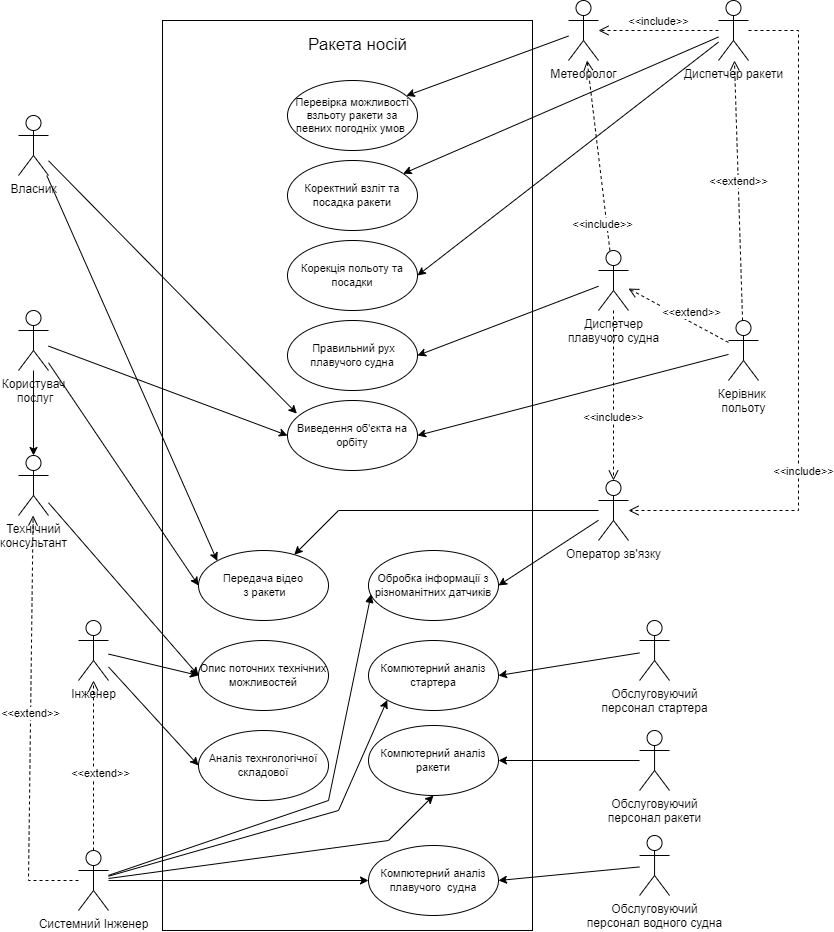

The diagram above was exported from draw.io. Its source (the exported page's mxGraphModel, read from the mxfile embedded in the PNG):
<mxGraphModel dx="2927" dy="1310" grid="1" gridSize="10" guides="1" tooltips="1" connect="1" arrows="1" fold="1" page="1" pageScale="1" pageWidth="827" pageHeight="1169" background="none" math="0" shadow="0">
  <root>
    <mxCell id="0" />
    <mxCell id="1" parent="0" />
    <mxCell id="HcW9uO7Ua_CRWRaga4A6-3" value="" style="html=1;fillColor=none;" vertex="1" parent="1">
      <mxGeometry x="64" y="140" width="370" height="910" as="geometry" />
    </mxCell>
    <mxCell id="HcW9uO7Ua_CRWRaga4A6-2" value="Перевірка можливості взльоту ракети за певних погодніх умов&amp;nbsp;" style="ellipse;whiteSpace=wrap;html=1;fontSize=11;" vertex="1" parent="1">
      <mxGeometry x="189" y="200" width="130" height="70" as="geometry" />
    </mxCell>
    <mxCell id="HcW9uO7Ua_CRWRaga4A6-5" value="Ракета носій" style="text;html=1;align=center;verticalAlign=middle;resizable=0;points=[];autosize=1;strokeColor=none;fillColor=none;fontSize=17;" vertex="1" parent="1">
      <mxGeometry x="199" y="150" width="120" height="30" as="geometry" />
    </mxCell>
    <mxCell id="HcW9uO7Ua_CRWRaga4A6-19" value="Обслуговуючий &lt;br&gt;персонал ракети" style="shape=umlActor;verticalLabelPosition=bottom;verticalAlign=top;html=1;" vertex="1" parent="1">
      <mxGeometry x="541.06" y="850" width="30" height="60" as="geometry" />
    </mxCell>
    <mxCell id="HcW9uO7Ua_CRWRaga4A6-21" value="Диспетчер ракети" style="shape=umlActor;verticalLabelPosition=bottom;verticalAlign=top;html=1;" vertex="1" parent="1">
      <mxGeometry x="620" y="120" width="30" height="60" as="geometry" />
    </mxCell>
    <mxCell id="HcW9uO7Ua_CRWRaga4A6-22" value="Технічний &lt;br&gt;консультант" style="shape=umlActor;verticalLabelPosition=bottom;verticalAlign=top;html=1;" vertex="1" parent="1">
      <mxGeometry x="-80" y="575" width="30" height="60" as="geometry" />
    </mxCell>
    <mxCell id="HcW9uO7Ua_CRWRaga4A6-29" value="Користувач&lt;br&gt;&amp;nbsp;послуг" style="shape=umlActor;verticalLabelPosition=bottom;verticalAlign=top;html=1;" vertex="1" parent="1">
      <mxGeometry x="-80" y="430" width="30" height="60" as="geometry" />
    </mxCell>
    <mxCell id="HcW9uO7Ua_CRWRaga4A6-30" value="Власник" style="shape=umlActor;verticalLabelPosition=bottom;verticalAlign=top;html=1;" vertex="1" parent="1">
      <mxGeometry x="-80" y="235" width="30" height="60" as="geometry" />
    </mxCell>
    <mxCell id="HcW9uO7Ua_CRWRaga4A6-31" value="Інженер" style="shape=umlActor;verticalLabelPosition=bottom;verticalAlign=top;html=1;" vertex="1" parent="1">
      <mxGeometry x="-20" y="740" width="30" height="60" as="geometry" />
    </mxCell>
    <mxCell id="HcW9uO7Ua_CRWRaga4A6-37" value="Обслуговуючий &lt;br&gt;персонал стартера" style="shape=umlActor;verticalLabelPosition=bottom;verticalAlign=top;html=1;" vertex="1" parent="1">
      <mxGeometry x="541.06" y="740" width="30" height="60" as="geometry" />
    </mxCell>
    <mxCell id="HcW9uO7Ua_CRWRaga4A6-38" value="Обслуговуючий &lt;br&gt;персонал водного судна" style="shape=umlActor;verticalLabelPosition=bottom;verticalAlign=top;html=1;" vertex="1" parent="1">
      <mxGeometry x="541.06" y="955" width="30" height="60" as="geometry" />
    </mxCell>
    <mxCell id="HcW9uO7Ua_CRWRaga4A6-40" value="Диспетчер &lt;br&gt;плавучого судна" style="shape=umlActor;verticalLabelPosition=bottom;verticalAlign=top;html=1;" vertex="1" parent="1">
      <mxGeometry x="500" y="370" width="30" height="60" as="geometry" />
    </mxCell>
    <mxCell id="HcW9uO7Ua_CRWRaga4A6-41" value="Керівник&amp;nbsp;&lt;br&gt;польоту" style="shape=umlActor;verticalLabelPosition=bottom;verticalAlign=top;html=1;" vertex="1" parent="1">
      <mxGeometry x="630" y="440" width="30" height="60" as="geometry" />
    </mxCell>
    <mxCell id="HcW9uO7Ua_CRWRaga4A6-44" value="Метеоролог" style="shape=umlActor;verticalLabelPosition=bottom;verticalAlign=top;html=1;" vertex="1" parent="1">
      <mxGeometry x="469.99999999999994" y="120" width="30" height="60" as="geometry" />
    </mxCell>
    <mxCell id="HcW9uO7Ua_CRWRaga4A6-46" value="Оператор зв'язку" style="shape=umlActor;verticalLabelPosition=bottom;verticalAlign=top;html=1;" vertex="1" parent="1">
      <mxGeometry x="500" y="600" width="30" height="60" as="geometry" />
    </mxCell>
    <mxCell id="HcW9uO7Ua_CRWRaga4A6-49" value="Системний Інженер" style="shape=umlActor;verticalLabelPosition=bottom;verticalAlign=top;html=1;" vertex="1" parent="1">
      <mxGeometry x="-20" y="970" width="30" height="60" as="geometry" />
    </mxCell>
    <mxCell id="HcW9uO7Ua_CRWRaga4A6-50" value="Корекція польоту та посадки" style="ellipse;whiteSpace=wrap;html=1;fontSize=11;" vertex="1" parent="1">
      <mxGeometry x="189" y="360" width="130" height="70" as="geometry" />
    </mxCell>
    <mxCell id="HcW9uO7Ua_CRWRaga4A6-54" value="&amp;nbsp;Правильний рух плавучого судна" style="ellipse;whiteSpace=wrap;html=1;fontSize=11;" vertex="1" parent="1">
      <mxGeometry x="189" y="440" width="130" height="70" as="geometry" />
    </mxCell>
    <mxCell id="HcW9uO7Ua_CRWRaga4A6-55" value="Обробка інформації з різноманітних датчиків" style="ellipse;whiteSpace=wrap;html=1;fontSize=11;" vertex="1" parent="1">
      <mxGeometry x="270" y="670" width="130" height="70" as="geometry" />
    </mxCell>
    <mxCell id="HcW9uO7Ua_CRWRaga4A6-56" value="Компютерний аналіз стартера" style="ellipse;whiteSpace=wrap;html=1;fontSize=11;" vertex="1" parent="1">
      <mxGeometry x="270" y="760" width="130" height="70" as="geometry" />
    </mxCell>
    <mxCell id="HcW9uO7Ua_CRWRaga4A6-57" value="Передача відео&lt;br&gt;&amp;nbsp;з ракети" style="ellipse;whiteSpace=wrap;html=1;fontSize=11;" vertex="1" parent="1">
      <mxGeometry x="100" y="670" width="130" height="70" as="geometry" />
    </mxCell>
    <mxCell id="HcW9uO7Ua_CRWRaga4A6-58" value="Компютерний аналіз ракети" style="ellipse;whiteSpace=wrap;html=1;fontSize=11;" vertex="1" parent="1">
      <mxGeometry x="270" y="845" width="130" height="70" as="geometry" />
    </mxCell>
    <mxCell id="HcW9uO7Ua_CRWRaga4A6-60" value="Компютерний аналіз плавучого&amp;nbsp; судна" style="ellipse;whiteSpace=wrap;html=1;fontSize=11;" vertex="1" parent="1">
      <mxGeometry x="270" y="965" width="130" height="70" as="geometry" />
    </mxCell>
    <mxCell id="HcW9uO7Ua_CRWRaga4A6-61" value="&lt;font style=&quot;font-size: 11px;&quot;&gt;Виведення об'єкта на орбіту&lt;/font&gt;" style="ellipse;whiteSpace=wrap;html=1;fontSize=11;" vertex="1" parent="1">
      <mxGeometry x="189" y="520" width="130" height="70" as="geometry" />
    </mxCell>
    <mxCell id="HcW9uO7Ua_CRWRaga4A6-62" value="Коректний взліт та посадка ракети" style="ellipse;whiteSpace=wrap;html=1;fontSize=11;" vertex="1" parent="1">
      <mxGeometry x="189" y="280" width="130" height="70" as="geometry" />
    </mxCell>
    <mxCell id="HcW9uO7Ua_CRWRaga4A6-64" value="" style="endArrow=classic;html=1;rounded=0;fontSize=11;entryX=1;entryY=0.5;entryDx=0;entryDy=0;" edge="1" parent="1" source="HcW9uO7Ua_CRWRaga4A6-46" target="HcW9uO7Ua_CRWRaga4A6-55">
      <mxGeometry width="50" height="50" relative="1" as="geometry">
        <mxPoint x="420" y="-140" as="sourcePoint" />
        <mxPoint x="470" y="-190" as="targetPoint" />
      </mxGeometry>
    </mxCell>
    <mxCell id="HcW9uO7Ua_CRWRaga4A6-65" value="" style="endArrow=classic;html=1;rounded=0;fontSize=11;" edge="1" parent="1" source="HcW9uO7Ua_CRWRaga4A6-46" target="HcW9uO7Ua_CRWRaga4A6-57">
      <mxGeometry width="50" height="50" relative="1" as="geometry">
        <mxPoint x="-110" y="420" as="sourcePoint" />
        <mxPoint x="170" y="410" as="targetPoint" />
        <Array as="points">
          <mxPoint x="240" y="630" />
        </Array>
      </mxGeometry>
    </mxCell>
    <mxCell id="HcW9uO7Ua_CRWRaga4A6-66" value="" style="endArrow=classic;html=1;rounded=0;fontSize=11;" edge="1" parent="1" source="HcW9uO7Ua_CRWRaga4A6-44" target="HcW9uO7Ua_CRWRaga4A6-2">
      <mxGeometry width="50" height="50" relative="1" as="geometry">
        <mxPoint x="440" y="-120" as="sourcePoint" />
        <mxPoint x="490" y="-170" as="targetPoint" />
        <Array as="points" />
      </mxGeometry>
    </mxCell>
    <mxCell id="HcW9uO7Ua_CRWRaga4A6-68" value="" style="endArrow=classic;html=1;rounded=0;fontSize=11;entryX=1;entryY=0.5;entryDx=0;entryDy=0;" edge="1" parent="1" source="HcW9uO7Ua_CRWRaga4A6-40" target="HcW9uO7Ua_CRWRaga4A6-54">
      <mxGeometry width="50" height="50" relative="1" as="geometry">
        <mxPoint x="320" y="50" as="sourcePoint" />
        <mxPoint x="370" as="targetPoint" />
      </mxGeometry>
    </mxCell>
    <mxCell id="HcW9uO7Ua_CRWRaga4A6-70" value="" style="endArrow=classic;html=1;rounded=0;fontSize=11;" edge="1" parent="1" source="HcW9uO7Ua_CRWRaga4A6-21" target="HcW9uO7Ua_CRWRaga4A6-62">
      <mxGeometry width="50" height="50" relative="1" as="geometry">
        <mxPoint x="340" y="70" as="sourcePoint" />
        <mxPoint x="390" y="20" as="targetPoint" />
        <Array as="points" />
      </mxGeometry>
    </mxCell>
    <mxCell id="HcW9uO7Ua_CRWRaga4A6-71" value="" style="endArrow=classic;html=1;rounded=0;fontSize=11;entryX=1;entryY=0.5;entryDx=0;entryDy=0;" edge="1" parent="1" source="HcW9uO7Ua_CRWRaga4A6-21" target="HcW9uO7Ua_CRWRaga4A6-50">
      <mxGeometry width="50" height="50" relative="1" as="geometry">
        <mxPoint x="500" y="150" as="sourcePoint" />
        <mxPoint x="400" y="30" as="targetPoint" />
        <Array as="points" />
      </mxGeometry>
    </mxCell>
    <mxCell id="HcW9uO7Ua_CRWRaga4A6-73" value="" style="endArrow=classic;html=1;rounded=0;fontSize=11;entryX=1;entryY=0.5;entryDx=0;entryDy=0;" edge="1" parent="1" source="HcW9uO7Ua_CRWRaga4A6-38" target="HcW9uO7Ua_CRWRaga4A6-60">
      <mxGeometry width="50" height="50" relative="1" as="geometry">
        <mxPoint x="580" y="500" as="sourcePoint" />
        <mxPoint x="630" y="450" as="targetPoint" />
      </mxGeometry>
    </mxCell>
    <mxCell id="HcW9uO7Ua_CRWRaga4A6-74" value="" style="endArrow=classic;html=1;rounded=0;fontSize=11;entryX=1;entryY=0.5;entryDx=0;entryDy=0;" edge="1" parent="1" source="HcW9uO7Ua_CRWRaga4A6-19" target="HcW9uO7Ua_CRWRaga4A6-58">
      <mxGeometry width="50" height="50" relative="1" as="geometry">
        <mxPoint x="590" y="510" as="sourcePoint" />
        <mxPoint x="640" y="460" as="targetPoint" />
      </mxGeometry>
    </mxCell>
    <mxCell id="HcW9uO7Ua_CRWRaga4A6-75" value="" style="endArrow=classic;html=1;rounded=0;fontSize=11;entryX=1;entryY=0.5;entryDx=0;entryDy=0;" edge="1" parent="1" source="HcW9uO7Ua_CRWRaga4A6-37" target="HcW9uO7Ua_CRWRaga4A6-56">
      <mxGeometry width="50" height="50" relative="1" as="geometry">
        <mxPoint x="600" y="520" as="sourcePoint" />
        <mxPoint x="650" y="470" as="targetPoint" />
      </mxGeometry>
    </mxCell>
    <mxCell id="HcW9uO7Ua_CRWRaga4A6-79" value="Аналіз технгологічної складової" style="ellipse;whiteSpace=wrap;html=1;fontSize=11;" vertex="1" parent="1">
      <mxGeometry x="100" y="850" width="130" height="70" as="geometry" />
    </mxCell>
    <mxCell id="HcW9uO7Ua_CRWRaga4A6-85" value="Опис поточних технічних можливостей" style="ellipse;whiteSpace=wrap;html=1;fontSize=11;" vertex="1" parent="1">
      <mxGeometry x="100" y="760" width="130" height="70" as="geometry" />
    </mxCell>
    <mxCell id="HcW9uO7Ua_CRWRaga4A6-86" value="" style="endArrow=classic;html=1;rounded=0;fontSize=11;entryX=0;entryY=0.5;entryDx=0;entryDy=0;" edge="1" parent="1" source="HcW9uO7Ua_CRWRaga4A6-29" target="HcW9uO7Ua_CRWRaga4A6-61">
      <mxGeometry width="50" height="50" relative="1" as="geometry">
        <mxPoint x="150" y="440" as="sourcePoint" />
        <mxPoint x="200" y="390" as="targetPoint" />
      </mxGeometry>
    </mxCell>
    <mxCell id="HcW9uO7Ua_CRWRaga4A6-90" value="" style="endArrow=classic;html=1;rounded=0;fontSize=11;entryX=1;entryY=0.5;entryDx=0;entryDy=0;" edge="1" parent="1" source="HcW9uO7Ua_CRWRaga4A6-41" target="HcW9uO7Ua_CRWRaga4A6-61">
      <mxGeometry width="50" height="50" relative="1" as="geometry">
        <mxPoint x="600" y="520" as="sourcePoint" />
        <mxPoint x="650" y="470" as="targetPoint" />
        <Array as="points" />
      </mxGeometry>
    </mxCell>
    <mxCell id="HcW9uO7Ua_CRWRaga4A6-94" value="&amp;lt;&amp;lt;include&amp;gt;&amp;gt;" style="html=1;verticalAlign=bottom;endArrow=open;dashed=1;endSize=8;rounded=0;fontSize=11;" edge="1" parent="1" source="HcW9uO7Ua_CRWRaga4A6-40" target="HcW9uO7Ua_CRWRaga4A6-46">
      <mxGeometry x="0.3636" relative="1" as="geometry">
        <mxPoint x="665" y="510" as="sourcePoint" />
        <mxPoint x="585" y="510" as="targetPoint" />
        <Array as="points" />
        <mxPoint as="offset" />
      </mxGeometry>
    </mxCell>
    <mxCell id="HcW9uO7Ua_CRWRaga4A6-107" value="" style="html=1;verticalAlign=bottom;endArrow=open;dashed=1;endSize=8;rounded=0;fontSize=11;" edge="1" parent="1" source="HcW9uO7Ua_CRWRaga4A6-21" target="HcW9uO7Ua_CRWRaga4A6-46">
      <mxGeometry relative="1" as="geometry">
        <mxPoint x="715" y="560" as="sourcePoint" />
        <mxPoint x="635" y="560" as="targetPoint" />
        <Array as="points">
          <mxPoint x="700" y="150" />
          <mxPoint x="700" y="630" />
        </Array>
      </mxGeometry>
    </mxCell>
    <mxCell id="HcW9uO7Ua_CRWRaga4A6-109" value="&amp;lt;&amp;lt;extend&amp;gt;&amp;gt;" style="html=1;verticalAlign=bottom;endArrow=open;dashed=1;endSize=8;rounded=0;fontSize=11;" edge="1" parent="1" source="HcW9uO7Ua_CRWRaga4A6-41" target="HcW9uO7Ua_CRWRaga4A6-21">
      <mxGeometry relative="1" as="geometry">
        <mxPoint x="790" y="439.47" as="sourcePoint" />
        <mxPoint x="710" y="439.47" as="targetPoint" />
      </mxGeometry>
    </mxCell>
    <mxCell id="HcW9uO7Ua_CRWRaga4A6-110" value="&amp;lt;&amp;lt;extend&amp;gt;&amp;gt;" style="html=1;verticalAlign=bottom;endArrow=open;dashed=1;endSize=8;rounded=0;fontSize=11;" edge="1" parent="1" source="HcW9uO7Ua_CRWRaga4A6-41" target="HcW9uO7Ua_CRWRaga4A6-40">
      <mxGeometry x="-0.2666" y="-1" relative="1" as="geometry">
        <mxPoint x="790" y="430" as="sourcePoint" />
        <mxPoint x="690" y="230" as="targetPoint" />
        <mxPoint as="offset" />
      </mxGeometry>
    </mxCell>
    <mxCell id="HcW9uO7Ua_CRWRaga4A6-112" value="" style="endArrow=classic;html=1;rounded=0;fontSize=11;entryX=0;entryY=0.5;entryDx=0;entryDy=0;" edge="1" parent="1" source="HcW9uO7Ua_CRWRaga4A6-29" target="HcW9uO7Ua_CRWRaga4A6-57">
      <mxGeometry width="50" height="50" relative="1" as="geometry">
        <mxPoint x="-270" y="273.70370370370347" as="sourcePoint" />
        <mxPoint x="120" y="369.99999999999955" as="targetPoint" />
      </mxGeometry>
    </mxCell>
    <mxCell id="HcW9uO7Ua_CRWRaga4A6-114" value="" style="endArrow=classic;html=1;rounded=0;fontSize=11;entryX=0;entryY=0.5;entryDx=0;entryDy=0;" edge="1" parent="1" source="HcW9uO7Ua_CRWRaga4A6-31" target="HcW9uO7Ua_CRWRaga4A6-79">
      <mxGeometry width="50" height="50" relative="1" as="geometry">
        <mxPoint x="520" y="964.8275862068967" as="sourcePoint" />
        <mxPoint x="260" y="1070" as="targetPoint" />
      </mxGeometry>
    </mxCell>
    <mxCell id="HcW9uO7Ua_CRWRaga4A6-115" value="&amp;lt;&amp;lt;extend&amp;gt;&amp;gt;" style="html=1;verticalAlign=bottom;endArrow=open;dashed=1;endSize=8;rounded=0;fontSize=11;" edge="1" parent="1" source="HcW9uO7Ua_CRWRaga4A6-49" target="HcW9uO7Ua_CRWRaga4A6-31">
      <mxGeometry x="-0.1971" y="-7" relative="1" as="geometry">
        <mxPoint x="-30" y="995" as="sourcePoint" />
        <mxPoint x="-130" y="795" as="targetPoint" />
        <mxPoint as="offset" />
      </mxGeometry>
    </mxCell>
    <mxCell id="HcW9uO7Ua_CRWRaga4A6-116" value="" style="endArrow=classic;html=1;rounded=0;fontSize=11;entryX=0;entryY=1;entryDx=0;entryDy=0;" edge="1" parent="1" source="HcW9uO7Ua_CRWRaga4A6-49" target="HcW9uO7Ua_CRWRaga4A6-56">
      <mxGeometry width="50" height="50" relative="1" as="geometry">
        <mxPoint x="500" y="1080.0000000000005" as="sourcePoint" />
        <mxPoint x="100" y="1100" as="targetPoint" />
        <Array as="points">
          <mxPoint x="240" y="930" />
        </Array>
      </mxGeometry>
    </mxCell>
    <mxCell id="HcW9uO7Ua_CRWRaga4A6-118" value="&amp;lt;&amp;lt;include&amp;gt;&amp;gt;" style="html=1;verticalAlign=bottom;endArrow=open;dashed=1;endSize=8;rounded=0;fontSize=11;" edge="1" parent="1" source="HcW9uO7Ua_CRWRaga4A6-21" target="HcW9uO7Ua_CRWRaga4A6-44">
      <mxGeometry relative="1" as="geometry">
        <mxPoint x="510" y="126.07142857142844" as="sourcePoint" />
        <mxPoint x="260" y="-106.07142857142867" as="targetPoint" />
      </mxGeometry>
    </mxCell>
    <mxCell id="HcW9uO7Ua_CRWRaga4A6-119" value="" style="html=1;verticalAlign=bottom;endArrow=open;dashed=1;endSize=8;rounded=0;fontSize=11;" edge="1" parent="1" source="HcW9uO7Ua_CRWRaga4A6-40" target="HcW9uO7Ua_CRWRaga4A6-44">
      <mxGeometry x="-0.3717" y="-2" relative="1" as="geometry">
        <mxPoint x="510" y="135" as="sourcePoint" />
        <mxPoint x="180" y="25" as="targetPoint" />
        <Array as="points" />
        <mxPoint as="offset" />
      </mxGeometry>
    </mxCell>
    <mxCell id="HcW9uO7Ua_CRWRaga4A6-147" value="&amp;lt;&amp;lt;include&amp;gt;&amp;gt;" style="edgeLabel;html=1;align=center;verticalAlign=middle;resizable=0;points=[];fontSize=11;" vertex="1" connectable="0" parent="HcW9uO7Ua_CRWRaga4A6-119">
      <mxGeometry x="0.2387" y="-1" relative="1" as="geometry">
        <mxPoint x="5" y="90" as="offset" />
      </mxGeometry>
    </mxCell>
    <mxCell id="HcW9uO7Ua_CRWRaga4A6-124" value="" style="endArrow=classic;html=1;rounded=0;fontSize=11;entryX=0.072;entryY=0.187;entryDx=0;entryDy=0;entryPerimeter=0;" edge="1" parent="1" source="HcW9uO7Ua_CRWRaga4A6-30" target="HcW9uO7Ua_CRWRaga4A6-61">
      <mxGeometry width="50" height="50" relative="1" as="geometry">
        <mxPoint x="-420" y="932.3076923076919" as="sourcePoint" />
        <mxPoint x="213" y="540" as="targetPoint" />
        <Array as="points" />
      </mxGeometry>
    </mxCell>
    <mxCell id="HcW9uO7Ua_CRWRaga4A6-125" value="&amp;lt;&amp;lt;extend&amp;gt;&amp;gt;" style="html=1;verticalAlign=bottom;endArrow=open;dashed=1;endSize=8;rounded=0;fontSize=11;" edge="1" parent="1" source="HcW9uO7Ua_CRWRaga4A6-49" target="HcW9uO7Ua_CRWRaga4A6-22">
      <mxGeometry relative="1" as="geometry">
        <mxPoint x="-80" y="971.9999999999995" as="sourcePoint" />
        <mxPoint x="-200" y="1068" as="targetPoint" />
        <Array as="points">
          <mxPoint x="-70" y="1000" />
        </Array>
      </mxGeometry>
    </mxCell>
    <mxCell id="HcW9uO7Ua_CRWRaga4A6-133" value="" style="endArrow=classic;html=1;rounded=0;fontSize=11;entryX=0;entryY=0.5;entryDx=0;entryDy=0;" edge="1" parent="1" source="HcW9uO7Ua_CRWRaga4A6-22" target="HcW9uO7Ua_CRWRaga4A6-85">
      <mxGeometry width="50" height="50" relative="1" as="geometry">
        <mxPoint x="-560" y="569.997037037037" as="sourcePoint" />
        <mxPoint x="-170" y="752.96" as="targetPoint" />
      </mxGeometry>
    </mxCell>
    <mxCell id="HcW9uO7Ua_CRWRaga4A6-134" value="" style="endArrow=classic;html=1;rounded=0;fontSize=11;entryX=0;entryY=0.5;entryDx=0;entryDy=0;" edge="1" parent="1" source="HcW9uO7Ua_CRWRaga4A6-31" target="HcW9uO7Ua_CRWRaga4A6-85">
      <mxGeometry width="50" height="50" relative="1" as="geometry">
        <mxPoint x="-460" y="740.0000000000002" as="sourcePoint" />
        <mxPoint x="-100" y="759.2" as="targetPoint" />
      </mxGeometry>
    </mxCell>
    <mxCell id="HcW9uO7Ua_CRWRaga4A6-139" value="" style="endArrow=classic;html=1;rounded=0;fontSize=11;" edge="1" parent="1" source="HcW9uO7Ua_CRWRaga4A6-29" target="HcW9uO7Ua_CRWRaga4A6-22">
      <mxGeometry width="50" height="50" relative="1" as="geometry">
        <mxPoint x="-390" y="630" as="sourcePoint" />
        <mxPoint x="-340" y="580" as="targetPoint" />
      </mxGeometry>
    </mxCell>
    <mxCell id="HcW9uO7Ua_CRWRaga4A6-151" style="edgeStyle=orthogonalEdgeStyle;rounded=0;orthogonalLoop=1;jettySize=auto;html=1;exitX=0.5;exitY=1;exitDx=0;exitDy=0;fontSize=11;endArrow=open;endFill=0;" edge="1" parent="1">
      <mxGeometry relative="1" as="geometry">
        <mxPoint x="165.00000000000023" y="300" as="sourcePoint" />
        <mxPoint x="165.00000000000023" y="300" as="targetPoint" />
      </mxGeometry>
    </mxCell>
    <mxCell id="HcW9uO7Ua_CRWRaga4A6-180" value="" style="endArrow=classic;html=1;rounded=0;fontSize=11;entryX=0.5;entryY=1;entryDx=0;entryDy=0;" edge="1" parent="1" source="HcW9uO7Ua_CRWRaga4A6-49" target="HcW9uO7Ua_CRWRaga4A6-58">
      <mxGeometry width="50" height="50" relative="1" as="geometry">
        <mxPoint x="186.45454545454527" y="1080" as="sourcePoint" />
        <mxPoint x="280.0000000000002" y="835" as="targetPoint" />
        <Array as="points">
          <mxPoint x="290" y="960" />
        </Array>
      </mxGeometry>
    </mxCell>
    <mxCell id="HcW9uO7Ua_CRWRaga4A6-181" value="" style="endArrow=classic;html=1;rounded=0;fontSize=11;entryX=0;entryY=0.5;entryDx=0;entryDy=0;" edge="1" parent="1" source="HcW9uO7Ua_CRWRaga4A6-49" target="HcW9uO7Ua_CRWRaga4A6-60">
      <mxGeometry width="50" height="50" relative="1" as="geometry">
        <mxPoint x="189.99999999999977" y="1082.142857142857" as="sourcePoint" />
        <mxPoint x="280.0000000000002" y="915" as="targetPoint" />
      </mxGeometry>
    </mxCell>
    <mxCell id="HcW9uO7Ua_CRWRaga4A6-185" value="&amp;lt;&amp;lt;include&amp;gt;&amp;gt;" style="edgeLabel;html=1;align=center;verticalAlign=middle;resizable=0;points=[];fontSize=11;" vertex="1" connectable="0" parent="1">
      <mxGeometry x="289.9972080350503" y="69.99610477414376" as="geometry">
        <mxPoint x="414" y="520" as="offset" />
      </mxGeometry>
    </mxCell>
    <mxCell id="HcW9uO7Ua_CRWRaga4A6-186" value="" style="endArrow=classic;html=1;rounded=0;fontSize=11;entryX=0;entryY=0;entryDx=0;entryDy=0;" edge="1" parent="1" source="HcW9uO7Ua_CRWRaga4A6-30" target="HcW9uO7Ua_CRWRaga4A6-57">
      <mxGeometry width="50" height="50" relative="1" as="geometry">
        <mxPoint x="-430" y="191.524488069377" as="sourcePoint" />
        <mxPoint x="-175.85442790572006" y="390.00350621493845" as="targetPoint" />
        <Array as="points" />
      </mxGeometry>
    </mxCell>
    <mxCell id="HcW9uO7Ua_CRWRaga4A6-190" value="" style="html=1;verticalAlign=bottom;endArrow=block;rounded=0;fontSize=11;entryX=0.02;entryY=0.626;entryDx=0;entryDy=0;entryPerimeter=0;" edge="1" parent="1" source="HcW9uO7Ua_CRWRaga4A6-49" target="HcW9uO7Ua_CRWRaga4A6-55">
      <mxGeometry width="80" relative="1" as="geometry">
        <mxPoint x="130" y="830" as="sourcePoint" />
        <mxPoint x="210" y="830" as="targetPoint" />
        <Array as="points">
          <mxPoint x="230" y="920" />
        </Array>
      </mxGeometry>
    </mxCell>
  </root>
</mxGraphModel>